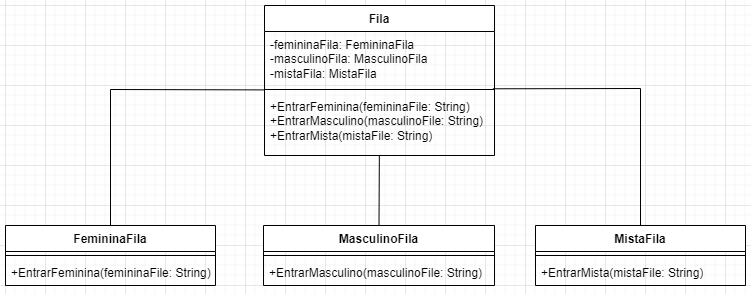

The diagram above was exported from draw.io. Its source (the exported page's mxGraphModel, read from the mxfile embedded in the PNG):
<mxGraphModel dx="1434" dy="782" grid="1" gridSize="10" guides="1" tooltips="1" connect="1" arrows="1" fold="1" page="1" pageScale="1" pageWidth="827" pageHeight="1169" math="0" shadow="0">
  <root>
    <mxCell id="0" />
    <mxCell id="1" parent="0" />
    <mxCell id="_ZLlDr_lBQ5dNjN7dTV6-1" value="Fila" style="swimlane;fontStyle=1;align=center;verticalAlign=top;childLayout=stackLayout;horizontal=1;startSize=26;horizontalStack=0;resizeParent=1;resizeParentMax=0;resizeLast=0;collapsible=1;marginBottom=0;whiteSpace=wrap;html=1;" vertex="1" parent="1">
      <mxGeometry x="299" y="40" width="230" height="150" as="geometry" />
    </mxCell>
    <mxCell id="_ZLlDr_lBQ5dNjN7dTV6-2" value="-femininaFila: FemininaFila&lt;br&gt;-masculinoFila: MasculinoFila&lt;br&gt;-mistaFila: MistaFila" style="text;strokeColor=none;fillColor=none;align=left;verticalAlign=top;spacingLeft=4;spacingRight=4;overflow=hidden;rotatable=0;points=[[0,0.5],[1,0.5]];portConstraint=eastwest;whiteSpace=wrap;html=1;" vertex="1" parent="_ZLlDr_lBQ5dNjN7dTV6-1">
      <mxGeometry y="26" width="230" height="54" as="geometry" />
    </mxCell>
    <mxCell id="_ZLlDr_lBQ5dNjN7dTV6-3" value="" style="line;strokeWidth=1;fillColor=none;align=left;verticalAlign=middle;spacingTop=-1;spacingLeft=3;spacingRight=3;rotatable=0;labelPosition=right;points=[];portConstraint=eastwest;strokeColor=inherit;" vertex="1" parent="_ZLlDr_lBQ5dNjN7dTV6-1">
      <mxGeometry y="80" width="230" height="8" as="geometry" />
    </mxCell>
    <mxCell id="_ZLlDr_lBQ5dNjN7dTV6-4" value="+EntrarFeminina(femininaFile: String)&lt;br&gt;+EntrarMasculino(masculinoFile: String)&lt;br&gt;+EntrarMista(mistaFile: String)" style="text;strokeColor=none;fillColor=none;align=left;verticalAlign=top;spacingLeft=4;spacingRight=4;overflow=hidden;rotatable=0;points=[[0,0.5],[1,0.5]];portConstraint=eastwest;whiteSpace=wrap;html=1;" vertex="1" parent="_ZLlDr_lBQ5dNjN7dTV6-1">
      <mxGeometry y="88" width="230" height="62" as="geometry" />
    </mxCell>
    <mxCell id="_ZLlDr_lBQ5dNjN7dTV6-5" value="MasculinoFila" style="swimlane;fontStyle=1;align=center;verticalAlign=top;childLayout=stackLayout;horizontal=1;startSize=26;horizontalStack=0;resizeParent=1;resizeParentMax=0;resizeLast=0;collapsible=1;marginBottom=0;whiteSpace=wrap;html=1;" vertex="1" parent="1">
      <mxGeometry x="298" y="260" width="231" height="60" as="geometry" />
    </mxCell>
    <mxCell id="_ZLlDr_lBQ5dNjN7dTV6-7" value="" style="line;strokeWidth=1;fillColor=none;align=left;verticalAlign=middle;spacingTop=-1;spacingLeft=3;spacingRight=3;rotatable=0;labelPosition=right;points=[];portConstraint=eastwest;strokeColor=inherit;" vertex="1" parent="_ZLlDr_lBQ5dNjN7dTV6-5">
      <mxGeometry y="26" width="231" height="8" as="geometry" />
    </mxCell>
    <mxCell id="_ZLlDr_lBQ5dNjN7dTV6-8" value="+EntrarMasculino(masculinoFile: String)" style="text;strokeColor=none;fillColor=none;align=left;verticalAlign=top;spacingLeft=4;spacingRight=4;overflow=hidden;rotatable=0;points=[[0,0.5],[1,0.5]];portConstraint=eastwest;whiteSpace=wrap;html=1;" vertex="1" parent="_ZLlDr_lBQ5dNjN7dTV6-5">
      <mxGeometry y="34" width="231" height="26" as="geometry" />
    </mxCell>
    <mxCell id="_ZLlDr_lBQ5dNjN7dTV6-9" value="FemininaFila" style="swimlane;fontStyle=1;align=center;verticalAlign=top;childLayout=stackLayout;horizontal=1;startSize=26;horizontalStack=0;resizeParent=1;resizeParentMax=0;resizeLast=0;collapsible=1;marginBottom=0;whiteSpace=wrap;html=1;" vertex="1" parent="1">
      <mxGeometry x="40" y="260" width="210" height="60" as="geometry" />
    </mxCell>
    <mxCell id="_ZLlDr_lBQ5dNjN7dTV6-10" value="" style="line;strokeWidth=1;fillColor=none;align=left;verticalAlign=middle;spacingTop=-1;spacingLeft=3;spacingRight=3;rotatable=0;labelPosition=right;points=[];portConstraint=eastwest;strokeColor=inherit;" vertex="1" parent="_ZLlDr_lBQ5dNjN7dTV6-9">
      <mxGeometry y="26" width="210" height="8" as="geometry" />
    </mxCell>
    <mxCell id="_ZLlDr_lBQ5dNjN7dTV6-11" value="+EntrarFeminina(femininaFile: String)" style="text;strokeColor=none;fillColor=none;align=left;verticalAlign=top;spacingLeft=4;spacingRight=4;overflow=hidden;rotatable=0;points=[[0,0.5],[1,0.5]];portConstraint=eastwest;whiteSpace=wrap;html=1;" vertex="1" parent="_ZLlDr_lBQ5dNjN7dTV6-9">
      <mxGeometry y="34" width="210" height="26" as="geometry" />
    </mxCell>
    <mxCell id="_ZLlDr_lBQ5dNjN7dTV6-12" value="MistaFila" style="swimlane;fontStyle=1;align=center;verticalAlign=top;childLayout=stackLayout;horizontal=1;startSize=26;horizontalStack=0;resizeParent=1;resizeParentMax=0;resizeLast=0;collapsible=1;marginBottom=0;whiteSpace=wrap;html=1;" vertex="1" parent="1">
      <mxGeometry x="570" y="260" width="210" height="60" as="geometry" />
    </mxCell>
    <mxCell id="_ZLlDr_lBQ5dNjN7dTV6-13" value="" style="line;strokeWidth=1;fillColor=none;align=left;verticalAlign=middle;spacingTop=-1;spacingLeft=3;spacingRight=3;rotatable=0;labelPosition=right;points=[];portConstraint=eastwest;strokeColor=inherit;" vertex="1" parent="_ZLlDr_lBQ5dNjN7dTV6-12">
      <mxGeometry y="26" width="210" height="8" as="geometry" />
    </mxCell>
    <mxCell id="_ZLlDr_lBQ5dNjN7dTV6-14" value="+EntrarMista(mistaFile: String)" style="text;strokeColor=none;fillColor=none;align=left;verticalAlign=top;spacingLeft=4;spacingRight=4;overflow=hidden;rotatable=0;points=[[0,0.5],[1,0.5]];portConstraint=eastwest;whiteSpace=wrap;html=1;" vertex="1" parent="_ZLlDr_lBQ5dNjN7dTV6-12">
      <mxGeometry y="34" width="210" height="26" as="geometry" />
    </mxCell>
    <mxCell id="_ZLlDr_lBQ5dNjN7dTV6-15" value="" style="endArrow=none;html=1;rounded=0;exitX=0.5;exitY=0;exitDx=0;exitDy=0;" edge="1" parent="1" source="_ZLlDr_lBQ5dNjN7dTV6-5" target="_ZLlDr_lBQ5dNjN7dTV6-4">
      <mxGeometry width="50" height="50" relative="1" as="geometry">
        <mxPoint x="550" y="430" as="sourcePoint" />
        <mxPoint x="600" y="380" as="targetPoint" />
      </mxGeometry>
    </mxCell>
    <mxCell id="_ZLlDr_lBQ5dNjN7dTV6-17" value="" style="endArrow=none;html=1;rounded=0;exitX=0.5;exitY=0;exitDx=0;exitDy=0;entryX=-0.001;entryY=-0.058;entryDx=0;entryDy=0;entryPerimeter=0;" edge="1" parent="1" source="_ZLlDr_lBQ5dNjN7dTV6-9" target="_ZLlDr_lBQ5dNjN7dTV6-4">
      <mxGeometry width="50" height="50" relative="1" as="geometry">
        <mxPoint x="90" y="110" as="sourcePoint" />
        <mxPoint x="140" y="60" as="targetPoint" />
        <Array as="points">
          <mxPoint x="145" y="124" />
        </Array>
      </mxGeometry>
    </mxCell>
    <mxCell id="_ZLlDr_lBQ5dNjN7dTV6-18" value="" style="endArrow=none;html=1;rounded=0;entryX=0.993;entryY=0.411;entryDx=0;entryDy=0;entryPerimeter=0;exitX=0.5;exitY=0;exitDx=0;exitDy=0;" edge="1" parent="1" source="_ZLlDr_lBQ5dNjN7dTV6-12" target="_ZLlDr_lBQ5dNjN7dTV6-3">
      <mxGeometry width="50" height="50" relative="1" as="geometry">
        <mxPoint x="690" y="160" as="sourcePoint" />
        <mxPoint x="740" y="110" as="targetPoint" />
        <Array as="points">
          <mxPoint x="675" y="123" />
        </Array>
      </mxGeometry>
    </mxCell>
  </root>
</mxGraphModel>